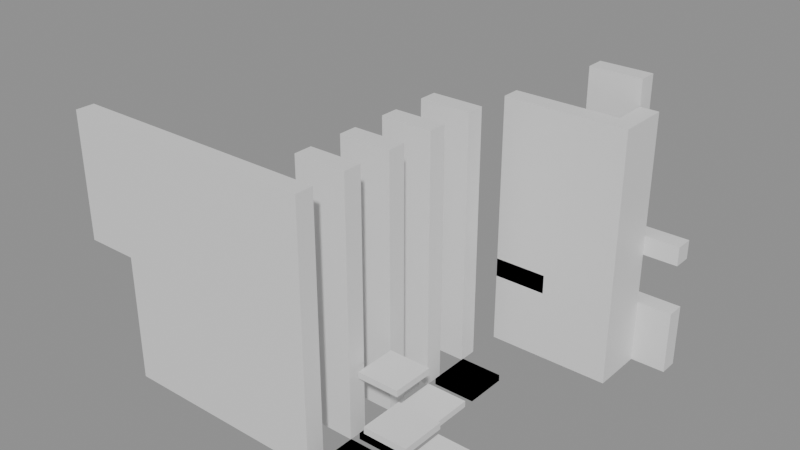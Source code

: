 # Source: building_lego.blend  (saved by Blender 5.0.119; exported with 4.5.12 LTS)
import bpy
from mathutils import Matrix  # noqa: F401  (used for matrix-valued properties, if any)

bpy.ops.wm.read_factory_settings(use_empty=True)
scene = bpy.context.scene
scene.name = 'Scene'

# ---- collections
col_01_paredes_externas = bpy.data.collections.new('01_Paredes_Externas'); scene.collection.children.link(col_01_paredes_externas)
col_02_paredes_internas = bpy.data.collections.new('02_Paredes_Internas'); scene.collection.children.link(col_02_paredes_internas)
col_04_moveis_decoracoes = bpy.data.collections.new('04_Moveis_Decoracoes'); scene.collection.children.link(col_04_moveis_decoracoes)

# ---- materials (node trees are filled in below, after node groups)
mat_mat_parede_externa = bpy.data.materials.new('Mat_Parede_Externa')
mat_mat_parede_interna = bpy.data.materials.new('Mat_Parede_Interna')
mat_mat_moveis = bpy.data.materials.new('Mat_Moveis')

# ---- material node trees
mat_mat_parede_externa.use_nodes = True; mat_mat_parede_externa.node_tree.nodes.clear()
_N = mat_mat_parede_externa.node_tree.nodes; _L = mat_mat_parede_externa.node_tree.links
n0 = _N.new('ShaderNodeBsdfPrincipled'); n0.name = 'BSDF - Pré-fundamentado'; n0.location = (-200, 100)
n1 = _N.new('ShaderNodeOutputMaterial'); n1.name = 'Saída de material'; n1.location = (200, 100)
_L.new(n0.outputs[0], n1.inputs[0])
n1.is_active_output = True
mat_mat_parede_interna.use_nodes = True; mat_mat_parede_interna.node_tree.nodes.clear()
_N = mat_mat_parede_interna.node_tree.nodes; _L = mat_mat_parede_interna.node_tree.links
n0 = _N.new('ShaderNodeBsdfPrincipled'); n0.name = 'BSDF - Pré-fundamentado'; n0.location = (-200, 100)
n1 = _N.new('ShaderNodeOutputMaterial'); n1.name = 'Saída de material'; n1.location = (200, 100)
_L.new(n0.outputs[0], n1.inputs[0])
n1.is_active_output = True
mat_mat_moveis.use_nodes = True; mat_mat_moveis.node_tree.nodes.clear()
_N = mat_mat_moveis.node_tree.nodes; _L = mat_mat_moveis.node_tree.links
n0 = _N.new('ShaderNodeBsdfPrincipled'); n0.name = 'BSDF - Pré-fundamentado'; n0.location = (-200, 100)
n1 = _N.new('ShaderNodeOutputMaterial'); n1.name = 'Saída de material'; n1.location = (200, 100)
_L.new(n0.outputs[0], n1.inputs[0])
n1.is_active_output = True

# ---- meshes
me_bloco_stone_wall_2904_3600_z20 = bpy.data.meshes.new('Bloco_stone_wall_2904_3600_z20')
me_bloco_stone_wall_2904_3600_z20.from_pydata([(-0.5, -0.175, -1.2), (0.5, -0.175, -1.2), (0.5, 0.175, -1.2), (-0.5, 0.175, -1.2), (-0.5, -0.175, 1.2), (0.5, -0.175, 1.2), (0.5, 0.175, 1.2), (-0.5, 0.175, 1.2)], [], [(0, 1, 2, 3), (4, 7, 6, 5), (0, 4, 5, 1), (2, 6, 7, 3), (0, 3, 7, 4), (1, 5, 6, 2)])
me_bloco_stone_wall_2904_3600_z20.materials.append(mat_mat_parede_externa)
me_bloco_stone_wall_2904_3600_z20.update()
me_bloco_stone_wall_2905_3600_z0 = bpy.data.meshes.new('Bloco_stone_wall_2905_3600_z0')
me_bloco_stone_wall_2905_3600_z0.from_pydata([(-0.5, -0.175, -1.2), (0.5, -0.175, -1.2), (0.5, 0.175, -1.2), (-0.5, 0.175, -1.2), (-0.5, -0.175, 1.2), (0.5, -0.175, 1.2), (0.5, 0.175, 1.2), (-0.5, 0.175, 1.2)], [], [(0, 1, 2, 3), (4, 7, 6, 5), (0, 4, 5, 1), (2, 6, 7, 3), (0, 3, 7, 4), (1, 5, 6, 2)])
me_bloco_stone_wall_2905_3600_z0.materials.append(mat_mat_parede_externa)
me_bloco_stone_wall_2905_3600_z0.update()
me_bloco_stone_wall_2905_3600_z20 = bpy.data.meshes.new('Bloco_stone_wall_2905_3600_z20')
me_bloco_stone_wall_2905_3600_z20.from_pydata([(-0.5, -0.175, -1.2), (0.5, -0.175, -1.2), (0.5, 0.175, -1.2), (-0.5, 0.175, -1.2), (-0.5, -0.175, 1.2), (0.5, -0.175, 1.2), (0.5, 0.175, 1.2), (-0.5, 0.175, 1.2)], [], [(0, 1, 2, 3), (4, 7, 6, 5), (0, 4, 5, 1), (2, 6, 7, 3), (0, 3, 7, 4), (1, 5, 6, 2)])
me_bloco_stone_wall_2905_3600_z20.materials.append(mat_mat_parede_externa)
me_bloco_stone_wall_2905_3600_z20.update()
me_bloco_stone_wall_2906_3600_z0 = bpy.data.meshes.new('Bloco_stone_wall_2906_3600_z0')
me_bloco_stone_wall_2906_3600_z0.from_pydata([(-0.5, -0.175, -1.2), (0.5, -0.175, -1.2), (0.5, 0.175, -1.2), (-0.5, 0.175, -1.2), (-0.5, -0.175, 1.2), (0.5, -0.175, 1.2), (0.5, 0.175, 1.2), (-0.5, 0.175, 1.2)], [], [(0, 1, 2, 3), (4, 7, 6, 5), (0, 4, 5, 1), (2, 6, 7, 3), (0, 3, 7, 4), (1, 5, 6, 2)])
me_bloco_stone_wall_2906_3600_z0.materials.append(mat_mat_parede_externa)
me_bloco_stone_wall_2906_3600_z0.update()
me_bloco_stone_wall_2906_3600_z20 = bpy.data.meshes.new('Bloco_stone_wall_2906_3600_z20')
me_bloco_stone_wall_2906_3600_z20.from_pydata([(-0.5, -0.175, -1.2), (0.5, -0.175, -1.2), (0.5, 0.175, -1.2), (-0.5, 0.175, -1.2), (-0.5, -0.175, 1.2), (0.5, -0.175, 1.2), (0.5, 0.175, 1.2), (-0.5, 0.175, 1.2)], [], [(0, 1, 2, 3), (4, 7, 6, 5), (0, 4, 5, 1), (2, 6, 7, 3), (0, 3, 7, 4), (1, 5, 6, 2)])
me_bloco_stone_wall_2906_3600_z20.materials.append(mat_mat_parede_externa)
me_bloco_stone_wall_2906_3600_z20.update()
me_bloco_stone_wall_2907_3600_z0 = bpy.data.meshes.new('Bloco_stone_wall_2907_3600_z0')
me_bloco_stone_wall_2907_3600_z0.from_pydata([(-0.5, -0.175, -1.2), (0.5, -0.175, -1.2), (0.5, 0.175, -1.2), (-0.5, 0.175, -1.2), (-0.5, -0.175, 1.2), (0.5, -0.175, 1.2), (0.5, 0.175, 1.2), (-0.5, 0.175, 1.2)], [], [(0, 1, 2, 3), (4, 7, 6, 5), (0, 4, 5, 1), (2, 6, 7, 3), (0, 3, 7, 4), (1, 5, 6, 2)])
me_bloco_stone_wall_2907_3600_z0.materials.append(mat_mat_parede_externa)
me_bloco_stone_wall_2907_3600_z0.update()
me_bloco_stone_wall_2907_3600_z20 = bpy.data.meshes.new('Bloco_stone_wall_2907_3600_z20')
me_bloco_stone_wall_2907_3600_z20.from_pydata([(-0.5, -0.175, -1.2), (0.5, -0.175, -1.2), (0.5, 0.175, -1.2), (-0.5, 0.175, -1.2), (-0.5, -0.175, 1.2), (0.5, -0.175, 1.2), (0.5, 0.175, 1.2), (-0.5, 0.175, 1.2)], [], [(0, 1, 2, 3), (4, 7, 6, 5), (0, 4, 5, 1), (2, 6, 7, 3), (0, 3, 7, 4), (1, 5, 6, 2)])
me_bloco_stone_wall_2907_3600_z20.materials.append(mat_mat_parede_externa)
me_bloco_stone_wall_2907_3600_z20.update()
me_bloco_jungle_wall_2908_3600_z0 = bpy.data.meshes.new('Bloco_jungle_wall_2908_3600_z0')
me_bloco_jungle_wall_2908_3600_z0.from_pydata([(-0.5, -0.175, -1.2), (0.5, -0.175, -1.2), (0.5, 0.175, -1.2), (-0.5, 0.175, -1.2), (-0.5, -0.175, 1.2), (0.5, -0.175, 1.2), (0.5, 0.175, 1.2), (-0.5, 0.175, 1.2)], [], [(0, 1, 2, 3), (4, 7, 6, 5), (0, 4, 5, 1), (2, 6, 7, 3), (0, 3, 7, 4), (1, 5, 6, 2)])
me_bloco_jungle_wall_2908_3600_z0.materials.append(mat_mat_parede_externa)
me_bloco_jungle_wall_2908_3600_z0.update()
me_bloco_jungle_wall_2908_3600_z20 = bpy.data.meshes.new('Bloco_jungle_wall_2908_3600_z20')
me_bloco_jungle_wall_2908_3600_z20.from_pydata([(-0.5, -0.175, -1.2), (0.5, -0.175, -1.2), (0.5, 0.175, -1.2), (-0.5, 0.175, -1.2), (-0.5, -0.175, 1.2), (0.5, -0.175, 1.2), (0.5, 0.175, 1.2), (-0.5, 0.175, 1.2)], [], [(0, 1, 2, 3), (4, 7, 6, 5), (0, 4, 5, 1), (2, 6, 7, 3), (0, 3, 7, 4), (1, 5, 6, 2)])
me_bloco_jungle_wall_2908_3600_z20.materials.append(mat_mat_parede_externa)
me_bloco_jungle_wall_2908_3600_z20.update()
me_bloco_stone_post_2909_3606_z0 = bpy.data.meshes.new('Bloco_stone_post_2909_3606_z0')
me_bloco_stone_post_2909_3606_z0.from_pydata([(-0.5, -0.175, -1.2), (0.5, -0.175, -1.2), (0.5, 0.175, -1.2), (-0.5, 0.175, -1.2), (-0.5, -0.175, 1.2), (0.5, -0.175, 1.2), (0.5, 0.175, 1.2), (-0.5, 0.175, 1.2)], [], [(0, 1, 2, 3), (4, 7, 6, 5), (0, 4, 5, 1), (2, 6, 7, 3), (0, 3, 7, 4), (1, 5, 6, 2)])
me_bloco_stone_post_2909_3606_z0.materials.append(mat_mat_parede_externa)
me_bloco_stone_post_2909_3606_z0.update()
me_bloco_stone_pillar_2910_3606_z0 = bpy.data.meshes.new('Bloco_stone_pillar_2910_3606_z0')
me_bloco_stone_pillar_2910_3606_z0.from_pydata([(-0.5, -0.175, -0.6), (0.5, -0.175, -0.6), (0.5, 0.175, -0.6), (-0.5, 0.175, -0.6), (-0.5, -0.175, 0.6), (0.5, -0.175, 0.6), (0.5, 0.175, 0.6), (-0.5, 0.175, 0.6)], [], [(0, 1, 2, 3), (4, 7, 6, 5), (0, 4, 5, 1), (2, 6, 7, 3), (0, 3, 7, 4), (1, 5, 6, 2)])
me_bloco_stone_pillar_2910_3606_z0.materials.append(mat_mat_parede_externa)
me_bloco_stone_pillar_2910_3606_z0.update()
me_bloco_stone_arch_2910_3606_z0 = bpy.data.meshes.new('Bloco_stone_arch_2910_3606_z0')
me_bloco_stone_arch_2910_3606_z0.from_pydata([(-0.5, -0.175, -1.2), (0.5, -0.175, -1.2), (0.5, 0.175, -1.2), (-0.5, 0.175, -1.2), (-0.5, -0.175, 1.2), (0.5, -0.175, 1.2), (0.5, 0.175, 1.2), (-0.5, 0.175, 1.2)], [], [(0, 1, 2, 3), (4, 7, 6, 5), (0, 4, 5, 1), (2, 6, 7, 3), (0, 3, 7, 4), (1, 5, 6, 2)])
me_bloco_stone_arch_2910_3606_z0.materials.append(mat_mat_parede_externa)
me_bloco_stone_arch_2910_3606_z0.update()
me_bloco_tent_wall_2910_3606_z24 = bpy.data.meshes.new('Bloco_tent_wall_2910_3606_z24')
me_bloco_tent_wall_2910_3606_z24.from_pydata([(-0.5, -0.175, -1.2), (0.5, -0.175, -1.2), (0.5, 0.175, -1.2), (-0.5, 0.175, -1.2), (-0.5, -0.175, 1.2), (0.5, -0.175, 1.2), (0.5, 0.175, 1.2), (-0.5, 0.175, 1.2)], [], [(0, 1, 2, 3), (4, 7, 6, 5), (0, 4, 5, 1), (2, 6, 7, 3), (0, 3, 7, 4), (1, 5, 6, 2)])
me_bloco_tent_wall_2910_3606_z24.materials.append(mat_mat_parede_externa)
me_bloco_tent_wall_2910_3606_z24.update()
me_bloco_stone_pillar_2911_3606_z0 = bpy.data.meshes.new('Bloco_stone_pillar_2911_3606_z0')
me_bloco_stone_pillar_2911_3606_z0.from_pydata([(-0.5, -0.175, -0.6), (0.5, -0.175, -0.6), (0.5, 0.175, -0.6), (-0.5, 0.175, -0.6), (-0.5, -0.175, 0.6), (0.5, -0.175, 0.6), (0.5, 0.175, 0.6), (-0.5, 0.175, 0.6)], [], [(0, 1, 2, 3), (4, 7, 6, 5), (0, 4, 5, 1), (2, 6, 7, 3), (0, 3, 7, 4), (1, 5, 6, 2)])
me_bloco_stone_pillar_2911_3606_z0.materials.append(mat_mat_parede_externa)
me_bloco_stone_pillar_2911_3606_z0.update()
me_bloco_stone_wall_2911_3606_z18 = bpy.data.meshes.new('Bloco_stone_wall_2911_3606_z18')
me_bloco_stone_wall_2911_3606_z18.from_pydata([(-0.5, -0.175, -0.18), (0.5, -0.175, -0.18), (0.5, 0.175, -0.18), (-0.5, 0.175, -0.18), (-0.5, -0.175, 0.18), (0.5, -0.175, 0.18), (0.5, 0.175, 0.18), (-0.5, 0.175, 0.18)], [], [(0, 1, 2, 3), (4, 7, 6, 5), (0, 4, 5, 1), (2, 6, 7, 3), (0, 3, 7, 4), (1, 5, 6, 2)])
me_bloco_stone_wall_2911_3606_z18.materials.append(mat_mat_parede_externa)
me_bloco_stone_wall_2911_3606_z18.update()
me_bloco_jungle_wall_2911_3605_z0 = bpy.data.meshes.new('Bloco_jungle_wall_2911_3605_z0')
me_bloco_jungle_wall_2911_3605_z0.from_pydata([(-0.175, -0.5, -1.2), (0.175, -0.5, -1.2), (0.175, 0.5, -1.2), (-0.175, 0.5, -1.2), (-0.175, -0.5, 1.2), (0.175, -0.5, 1.2), (0.175, 0.5, 1.2), (-0.175, 0.5, 1.2)], [], [(0, 1, 2, 3), (4, 7, 6, 5), (0, 4, 5, 1), (2, 6, 7, 3), (0, 3, 7, 4), (1, 5, 6, 2)])
me_bloco_jungle_wall_2911_3605_z0.materials.append(mat_mat_parede_externa)
me_bloco_jungle_wall_2911_3605_z0.update()
me_bloco_jungle_wall_2911_3605_z20 = bpy.data.meshes.new('Bloco_jungle_wall_2911_3605_z20')
me_bloco_jungle_wall_2911_3605_z20.from_pydata([(-0.175, -0.5, -1.2), (0.175, -0.5, -1.2), (0.175, 0.5, -1.2), (-0.175, 0.5, -1.2), (-0.175, -0.5, 1.2), (0.175, -0.5, 1.2), (0.175, 0.5, 1.2), (-0.175, 0.5, 1.2)], [], [(0, 1, 2, 3), (4, 7, 6, 5), (0, 4, 5, 1), (2, 6, 7, 3), (0, 3, 7, 4), (1, 5, 6, 2)])
me_bloco_jungle_wall_2911_3605_z20.materials.append(mat_mat_parede_externa)
me_bloco_jungle_wall_2911_3605_z20.update()
me_bloco_jungle_wall_2908_3601_z0 = bpy.data.meshes.new('Bloco_jungle_wall_2908_3601_z0')
me_bloco_jungle_wall_2908_3601_z0.from_pydata([(-0.5, -0.175, -1.2), (0.5, -0.175, -1.2), (0.5, 0.175, -1.2), (-0.5, 0.175, -1.2), (-0.5, -0.175, 1.2), (0.5, -0.175, 1.2), (0.5, 0.175, 1.2), (-0.5, 0.175, 1.2)], [], [(0, 1, 2, 3), (4, 7, 6, 5), (0, 4, 5, 1), (2, 6, 7, 3), (0, 3, 7, 4), (1, 5, 6, 2)])
me_bloco_jungle_wall_2908_3601_z0.materials.append(mat_mat_parede_interna)
me_bloco_jungle_wall_2908_3601_z0.update()
me_bloco_jungle_wall_2908_3601_z20 = bpy.data.meshes.new('Bloco_jungle_wall_2908_3601_z20')
me_bloco_jungle_wall_2908_3601_z20.from_pydata([(-0.5, -0.175, -1.2), (0.5, -0.175, -1.2), (0.5, 0.175, -1.2), (-0.5, 0.175, -1.2), (-0.5, -0.175, 1.2), (0.5, -0.175, 1.2), (0.5, 0.175, 1.2), (-0.5, 0.175, 1.2)], [], [(0, 1, 2, 3), (4, 7, 6, 5), (0, 4, 5, 1), (2, 6, 7, 3), (0, 3, 7, 4), (1, 5, 6, 2)])
me_bloco_jungle_wall_2908_3601_z20.materials.append(mat_mat_parede_interna)
me_bloco_jungle_wall_2908_3601_z20.update()
me_bloco_jungle_wall_2908_3602_z0 = bpy.data.meshes.new('Bloco_jungle_wall_2908_3602_z0')
me_bloco_jungle_wall_2908_3602_z0.from_pydata([(-0.5, -0.175, -1.2), (0.5, -0.175, -1.2), (0.5, 0.175, -1.2), (-0.5, 0.175, -1.2), (-0.5, -0.175, 1.2), (0.5, -0.175, 1.2), (0.5, 0.175, 1.2), (-0.5, 0.175, 1.2)], [], [(0, 1, 2, 3), (4, 7, 6, 5), (0, 4, 5, 1), (2, 6, 7, 3), (0, 3, 7, 4), (1, 5, 6, 2)])
me_bloco_jungle_wall_2908_3602_z0.materials.append(mat_mat_parede_interna)
me_bloco_jungle_wall_2908_3602_z0.update()
me_bloco_jungle_wall_2908_3602_z20 = bpy.data.meshes.new('Bloco_jungle_wall_2908_3602_z20')
me_bloco_jungle_wall_2908_3602_z20.from_pydata([(-0.5, -0.175, -1.2), (0.5, -0.175, -1.2), (0.5, 0.175, -1.2), (-0.5, 0.175, -1.2), (-0.5, -0.175, 1.2), (0.5, -0.175, 1.2), (0.5, 0.175, 1.2), (-0.5, 0.175, 1.2)], [], [(0, 1, 2, 3), (4, 7, 6, 5), (0, 4, 5, 1), (2, 6, 7, 3), (0, 3, 7, 4), (1, 5, 6, 2)])
me_bloco_jungle_wall_2908_3602_z20.materials.append(mat_mat_parede_interna)
me_bloco_jungle_wall_2908_3602_z20.update()
me_bloco_jungle_wall_2908_3603_z0 = bpy.data.meshes.new('Bloco_jungle_wall_2908_3603_z0')
me_bloco_jungle_wall_2908_3603_z0.from_pydata([(-0.5, -0.175, -1.2), (0.5, -0.175, -1.2), (0.5, 0.175, -1.2), (-0.5, 0.175, -1.2), (-0.5, -0.175, 1.2), (0.5, -0.175, 1.2), (0.5, 0.175, 1.2), (-0.5, 0.175, 1.2)], [], [(0, 1, 2, 3), (4, 7, 6, 5), (0, 4, 5, 1), (2, 6, 7, 3), (0, 3, 7, 4), (1, 5, 6, 2)])
me_bloco_jungle_wall_2908_3603_z0.materials.append(mat_mat_parede_interna)
me_bloco_jungle_wall_2908_3603_z0.update()
me_bloco_jungle_wall_2908_3603_z20 = bpy.data.meshes.new('Bloco_jungle_wall_2908_3603_z20')
me_bloco_jungle_wall_2908_3603_z20.from_pydata([(-0.5, -0.175, -1.2), (0.5, -0.175, -1.2), (0.5, 0.175, -1.2), (-0.5, 0.175, -1.2), (-0.5, -0.175, 1.2), (0.5, -0.175, 1.2), (0.5, 0.175, 1.2), (-0.5, 0.175, 1.2)], [], [(0, 1, 2, 3), (4, 7, 6, 5), (0, 4, 5, 1), (2, 6, 7, 3), (0, 3, 7, 4), (1, 5, 6, 2)])
me_bloco_jungle_wall_2908_3603_z20.materials.append(mat_mat_parede_interna)
me_bloco_jungle_wall_2908_3603_z20.update()
me_bloco_jungle_wall_2908_3604_z0 = bpy.data.meshes.new('Bloco_jungle_wall_2908_3604_z0')
me_bloco_jungle_wall_2908_3604_z0.from_pydata([(-0.5, -0.175, -1.2), (0.5, -0.175, -1.2), (0.5, 0.175, -1.2), (-0.5, 0.175, -1.2), (-0.5, -0.175, 1.2), (0.5, -0.175, 1.2), (0.5, 0.175, 1.2), (-0.5, 0.175, 1.2)], [], [(0, 1, 2, 3), (4, 7, 6, 5), (0, 4, 5, 1), (2, 6, 7, 3), (0, 3, 7, 4), (1, 5, 6, 2)])
me_bloco_jungle_wall_2908_3604_z0.materials.append(mat_mat_parede_interna)
me_bloco_jungle_wall_2908_3604_z0.update()
me_bloco_jungle_wall_2908_3604_z20 = bpy.data.meshes.new('Bloco_jungle_wall_2908_3604_z20')
me_bloco_jungle_wall_2908_3604_z20.from_pydata([(-0.5, -0.175, -1.2), (0.5, -0.175, -1.2), (0.5, 0.175, -1.2), (-0.5, 0.175, -1.2), (-0.5, -0.175, 1.2), (0.5, -0.175, 1.2), (0.5, 0.175, 1.2), (-0.5, 0.175, 1.2)], [], [(0, 1, 2, 3), (4, 7, 6, 5), (0, 4, 5, 1), (2, 6, 7, 3), (0, 3, 7, 4), (1, 5, 6, 2)])
me_bloco_jungle_wall_2908_3604_z20.materials.append(mat_mat_parede_interna)
me_bloco_jungle_wall_2908_3604_z20.update()
me_bloco_lamp_post_2907_3605_z0 = bpy.data.meshes.new('Bloco_lamp_post_2907_3605_z0')
me_bloco_lamp_post_2907_3605_z0.from_pydata([(-0.5, -0.175, -0.9), (0.5, -0.175, -0.9), (0.5, 0.175, -0.9), (-0.5, 0.175, -0.9), (-0.5, -0.175, 0.9), (0.5, -0.175, 0.9), (0.5, 0.175, 0.9), (-0.5, 0.175, 0.9)], [], [(0, 1, 2, 3), (4, 7, 6, 5), (0, 4, 5, 1), (2, 6, 7, 3), (0, 3, 7, 4), (1, 5, 6, 2)])
me_bloco_lamp_post_2907_3605_z0.materials.append(mat_mat_parede_interna)
me_bloco_lamp_post_2907_3605_z0.update()
me_bloco_jungle_wall_2909_3605_z0 = bpy.data.meshes.new('Bloco_jungle_wall_2909_3605_z0')
me_bloco_jungle_wall_2909_3605_z0.from_pydata([(-0.5, -0.175, -1.2), (0.5, -0.175, -1.2), (0.5, 0.175, -1.2), (-0.5, 0.175, -1.2), (-0.5, -0.175, 1.2), (0.5, -0.175, 1.2), (0.5, 0.175, 1.2), (-0.5, 0.175, 1.2)], [], [(0, 1, 2, 3), (4, 7, 6, 5), (0, 4, 5, 1), (2, 6, 7, 3), (0, 3, 7, 4), (1, 5, 6, 2)])
me_bloco_jungle_wall_2909_3605_z0.materials.append(mat_mat_parede_interna)
me_bloco_jungle_wall_2909_3605_z0.update()
me_bloco_stone_wall_2909_3605_z11 = bpy.data.meshes.new('Bloco_stone_wall_2909_3605_z11')
me_bloco_stone_wall_2909_3605_z11.from_pydata([(-0.5, -0.175, -0.18), (0.5, -0.175, -0.18), (0.5, 0.175, -0.18), (-0.5, 0.175, -0.18), (-0.5, -0.175, 0.18), (0.5, -0.175, 0.18), (0.5, 0.175, 0.18), (-0.5, 0.175, 0.18)], [], [(0, 1, 2, 3), (4, 7, 6, 5), (0, 4, 5, 1), (2, 6, 7, 3), (0, 3, 7, 4), (1, 5, 6, 2)])
me_bloco_stone_wall_2909_3605_z11.materials.append(mat_mat_parede_interna)
me_bloco_stone_wall_2909_3605_z11.update()
me_bloco_jungle_wall_2909_3605_z20 = bpy.data.meshes.new('Bloco_jungle_wall_2909_3605_z20')
me_bloco_jungle_wall_2909_3605_z20.from_pydata([(-0.5, -0.175, -1.2), (0.5, -0.175, -1.2), (0.5, 0.175, -1.2), (-0.5, 0.175, -1.2), (-0.5, -0.175, 1.2), (0.5, -0.175, 1.2), (0.5, 0.175, 1.2), (-0.5, 0.175, 1.2)], [], [(0, 1, 2, 3), (4, 7, 6, 5), (0, 4, 5, 1), (2, 6, 7, 3), (0, 3, 7, 4), (1, 5, 6, 2)])
me_bloco_jungle_wall_2909_3605_z20.materials.append(mat_mat_parede_interna)
me_bloco_jungle_wall_2909_3605_z20.update()
me_bloco_jungle_wall_2910_3605_z0 = bpy.data.meshes.new('Bloco_jungle_wall_2910_3605_z0')
me_bloco_jungle_wall_2910_3605_z0.from_pydata([(-0.5, -0.175, -1.2), (0.5, -0.175, -1.2), (0.5, 0.175, -1.2), (-0.5, 0.175, -1.2), (-0.5, -0.175, 1.2), (0.5, -0.175, 1.2), (0.5, 0.175, 1.2), (-0.5, 0.175, 1.2)], [], [(0, 1, 2, 3), (4, 7, 6, 5), (0, 4, 5, 1), (2, 6, 7, 3), (0, 3, 7, 4), (1, 5, 6, 2)])
me_bloco_jungle_wall_2910_3605_z0.materials.append(mat_mat_parede_interna)
me_bloco_jungle_wall_2910_3605_z0.update()
me_bloco_jungle_wall_2910_3605_z20 = bpy.data.meshes.new('Bloco_jungle_wall_2910_3605_z20')
me_bloco_jungle_wall_2910_3605_z20.from_pydata([(-0.5, -0.175, -1.2), (0.5, -0.175, -1.2), (0.5, 0.175, -1.2), (-0.5, 0.175, -1.2), (-0.5, -0.175, 1.2), (0.5, -0.175, 1.2), (0.5, 0.175, 1.2), (-0.5, 0.175, 1.2)], [], [(0, 1, 2, 3), (4, 7, 6, 5), (0, 4, 5, 1), (2, 6, 7, 3), (0, 3, 7, 4), (1, 5, 6, 2)])
me_bloco_jungle_wall_2910_3605_z20.materials.append(mat_mat_parede_interna)
me_bloco_jungle_wall_2910_3605_z20.update()
me_movel_bone_pile_2909_3600_z0 = bpy.data.meshes.new('Movel_bone_pile_2909_3600_z0')
me_movel_bone_pile_2909_3600_z0.from_pydata([(-0.4, -0.4, -0.06), (0.4, -0.4, -0.06), (0.4, 0.4, -0.06), (-0.4, 0.4, -0.06), (-0.4, -0.4, 0.06), (0.4, -0.4, 0.06), (0.4, 0.4, 0.06), (-0.4, 0.4, 0.06)], [], [(0, 1, 2, 3), (4, 7, 6, 5), (0, 4, 5, 1), (2, 6, 7, 3), (0, 3, 7, 4), (1, 5, 6, 2)])
me_movel_bone_pile_2909_3600_z0.materials.append(mat_mat_moveis)
me_movel_bone_pile_2909_3600_z0.update()
me_movel_arrow_shafts_2909_3600_z0 = bpy.data.meshes.new('Movel_arrow_shafts_2909_3600_z0')
me_movel_arrow_shafts_2909_3600_z0.from_pydata([(-0.4, -0.4, -0.06), (0.4, -0.4, -0.06), (0.4, 0.4, -0.06), (-0.4, 0.4, -0.06), (-0.4, -0.4, 0.06), (0.4, -0.4, 0.06), (0.4, 0.4, 0.06), (-0.4, 0.4, 0.06)], [], [(0, 1, 2, 3), (4, 7, 6, 5), (0, 4, 5, 1), (2, 6, 7, 3), (0, 3, 7, 4), (1, 5, 6, 2)])
me_movel_arrow_shafts_2909_3600_z0.materials.append(mat_mat_moveis)
me_movel_arrow_shafts_2909_3600_z0.update()
me_movel_arrow_2910_3600_z10 = bpy.data.meshes.new('Movel_arrow_2910_3600_z10')
me_movel_arrow_2910_3600_z10.from_pydata([(-0.4, -0.4, -0.06), (0.4, -0.4, -0.06), (0.4, 0.4, -0.06), (-0.4, 0.4, -0.06), (-0.4, -0.4, 0.06), (0.4, -0.4, 0.06), (0.4, 0.4, 0.06), (-0.4, 0.4, 0.06)], [], [(0, 1, 2, 3), (4, 7, 6, 5), (0, 4, 5, 1), (2, 6, 7, 3), (0, 3, 7, 4), (1, 5, 6, 2)])
me_movel_arrow_2910_3600_z10.materials.append(mat_mat_moveis)
me_movel_arrow_2910_3600_z10.update()
me_movel_hay_2910_3600_z0 = bpy.data.meshes.new('Movel_hay_2910_3600_z0')
me_movel_hay_2910_3600_z0.from_pydata([(-0.4, -0.4, -0.06), (0.4, -0.4, -0.06), (0.4, 0.4, -0.06), (-0.4, 0.4, -0.06), (-0.4, -0.4, 0.06), (0.4, -0.4, 0.06), (0.4, 0.4, 0.06), (-0.4, 0.4, 0.06)], [], [(0, 1, 2, 3), (4, 7, 6, 5), (0, 4, 5, 1), (2, 6, 7, 3), (0, 3, 7, 4), (1, 5, 6, 2)])
me_movel_hay_2910_3600_z0.materials.append(mat_mat_moveis)
me_movel_hay_2910_3600_z0.update()
me_movel_debris_2905_3601_z0 = bpy.data.meshes.new('Movel_debris_2905_3601_z0')
me_movel_debris_2905_3601_z0.from_pydata([(-0.4, -0.4, -0.06), (0.4, -0.4, -0.06), (0.4, 0.4, -0.06), (-0.4, 0.4, -0.06), (-0.4, -0.4, 0.06), (0.4, -0.4, 0.06), (0.4, 0.4, 0.06), (-0.4, 0.4, 0.06)], [], [(0, 1, 2, 3), (4, 7, 6, 5), (0, 4, 5, 1), (2, 6, 7, 3), (0, 3, 7, 4), (1, 5, 6, 2)])
me_movel_debris_2905_3601_z0.materials.append(mat_mat_moveis)
me_movel_debris_2905_3601_z0.update()
me_movel_spiderweb_2909_3601_z10 = bpy.data.meshes.new('Movel_spiderweb_2909_3601_z10')
me_movel_spiderweb_2909_3601_z10.from_pydata([(-0.4, -0.4, -0.06), (0.4, -0.4, -0.06), (0.4, 0.4, -0.06), (-0.4, 0.4, -0.06), (-0.4, -0.4, 0.06), (0.4, -0.4, 0.06), (0.4, 0.4, 0.06), (-0.4, 0.4, 0.06)], [], [(0, 1, 2, 3), (4, 7, 6, 5), (0, 4, 5, 1), (2, 6, 7, 3), (0, 3, 7, 4), (1, 5, 6, 2)])
me_movel_spiderweb_2909_3601_z10.materials.append(mat_mat_moveis)
me_movel_spiderweb_2909_3601_z10.update()
me_movel_garbage_2909_3601_z0 = bpy.data.meshes.new('Movel_garbage_2909_3601_z0')
me_movel_garbage_2909_3601_z0.from_pydata([(-0.4, -0.4, -0.06), (0.4, -0.4, -0.06), (0.4, 0.4, -0.06), (-0.4, 0.4, -0.06), (-0.4, -0.4, 0.06), (0.4, -0.4, 0.06), (0.4, 0.4, 0.06), (-0.4, 0.4, 0.06)], [], [(0, 1, 2, 3), (4, 7, 6, 5), (0, 4, 5, 1), (2, 6, 7, 3), (0, 3, 7, 4), (1, 5, 6, 2)])
me_movel_garbage_2909_3601_z0.materials.append(mat_mat_moveis)
me_movel_garbage_2909_3601_z0.update()
me_movel_hay_2909_3601_z0 = bpy.data.meshes.new('Movel_hay_2909_3601_z0')
me_movel_hay_2909_3601_z0.from_pydata([(-0.4, -0.4, -0.06), (0.4, -0.4, -0.06), (0.4, 0.4, -0.06), (-0.4, 0.4, -0.06), (-0.4, -0.4, 0.06), (0.4, -0.4, 0.06), (0.4, 0.4, 0.06), (-0.4, 0.4, 0.06)], [], [(0, 1, 2, 3), (4, 7, 6, 5), (0, 4, 5, 1), (2, 6, 7, 3), (0, 3, 7, 4), (1, 5, 6, 2)])
me_movel_hay_2909_3601_z0.materials.append(mat_mat_moveis)
me_movel_hay_2909_3601_z0.update()
me_movel_garbage_2910_3601_z0 = bpy.data.meshes.new('Movel_garbage_2910_3601_z0')
me_movel_garbage_2910_3601_z0.from_pydata([(-0.4, -0.4, -0.06), (0.4, -0.4, -0.06), (0.4, 0.4, -0.06), (-0.4, 0.4, -0.06), (-0.4, -0.4, 0.06), (0.4, -0.4, 0.06), (0.4, 0.4, 0.06), (-0.4, 0.4, 0.06)], [], [(0, 1, 2, 3), (4, 7, 6, 5), (0, 4, 5, 1), (2, 6, 7, 3), (0, 3, 7, 4), (1, 5, 6, 2)])
me_movel_garbage_2910_3601_z0.materials.append(mat_mat_moveis)
me_movel_garbage_2910_3601_z0.update()
me_movel_debris_2905_3602_z0 = bpy.data.meshes.new('Movel_debris_2905_3602_z0')
me_movel_debris_2905_3602_z0.from_pydata([(-0.4, -0.4, -0.06), (0.4, -0.4, -0.06), (0.4, 0.4, -0.06), (-0.4, 0.4, -0.06), (-0.4, -0.4, 0.06), (0.4, -0.4, 0.06), (0.4, 0.4, 0.06), (-0.4, 0.4, 0.06)], [], [(0, 1, 2, 3), (4, 7, 6, 5), (0, 4, 5, 1), (2, 6, 7, 3), (0, 3, 7, 4), (1, 5, 6, 2)])
me_movel_debris_2905_3602_z0.materials.append(mat_mat_moveis)
me_movel_debris_2905_3602_z0.update()
me_movel_debris_2908_3602_z0 = bpy.data.meshes.new('Movel_debris_2908_3602_z0')
me_movel_debris_2908_3602_z0.from_pydata([(-0.4, -0.4, -0.06), (0.4, -0.4, -0.06), (0.4, 0.4, -0.06), (-0.4, 0.4, -0.06), (-0.4, -0.4, 0.06), (0.4, -0.4, 0.06), (0.4, 0.4, 0.06), (-0.4, 0.4, 0.06)], [], [(0, 1, 2, 3), (4, 7, 6, 5), (0, 4, 5, 1), (2, 6, 7, 3), (0, 3, 7, 4), (1, 5, 6, 2)])
me_movel_debris_2908_3602_z0.materials.append(mat_mat_moveis)
me_movel_debris_2908_3602_z0.update()
me_movel_debris_2909_3602_z0 = bpy.data.meshes.new('Movel_debris_2909_3602_z0')
me_movel_debris_2909_3602_z0.from_pydata([(-0.4, -0.4, -0.06), (0.4, -0.4, -0.06), (0.4, 0.4, -0.06), (-0.4, 0.4, -0.06), (-0.4, -0.4, 0.06), (0.4, -0.4, 0.06), (0.4, 0.4, 0.06), (-0.4, 0.4, 0.06)], [], [(0, 1, 2, 3), (4, 7, 6, 5), (0, 4, 5, 1), (2, 6, 7, 3), (0, 3, 7, 4), (1, 5, 6, 2)])
me_movel_debris_2909_3602_z0.materials.append(mat_mat_moveis)
me_movel_debris_2909_3602_z0.update()
me_movel_cleaver_2905_3603_z0 = bpy.data.meshes.new('Movel_cleaver_2905_3603_z0')
me_movel_cleaver_2905_3603_z0.from_pydata([(-0.4, -0.4, -0.06), (0.4, -0.4, -0.06), (0.4, 0.4, -0.06), (-0.4, 0.4, -0.06), (-0.4, -0.4, 0.06), (0.4, -0.4, 0.06), (0.4, 0.4, 0.06), (-0.4, 0.4, 0.06)], [], [(0, 1, 2, 3), (4, 7, 6, 5), (0, 4, 5, 1), (2, 6, 7, 3), (0, 3, 7, 4), (1, 5, 6, 2)])
me_movel_cleaver_2905_3603_z0.materials.append(mat_mat_moveis)
me_movel_cleaver_2905_3603_z0.update()
me_movel_froe_2906_3603_z0 = bpy.data.meshes.new('Movel_froe_2906_3603_z0')
me_movel_froe_2906_3603_z0.from_pydata([(-0.4, -0.4, -0.06), (0.4, -0.4, -0.06), (0.4, 0.4, -0.06), (-0.4, 0.4, -0.06), (-0.4, -0.4, 0.06), (0.4, -0.4, 0.06), (0.4, 0.4, 0.06), (-0.4, 0.4, 0.06)], [], [(0, 1, 2, 3), (4, 7, 6, 5), (0, 4, 5, 1), (2, 6, 7, 3), (0, 3, 7, 4), (1, 5, 6, 2)])
me_movel_froe_2906_3603_z0.materials.append(mat_mat_moveis)
me_movel_froe_2906_3603_z0.update()
me_movel_hay_2906_3603_z0 = bpy.data.meshes.new('Movel_hay_2906_3603_z0')
me_movel_hay_2906_3603_z0.from_pydata([(-0.4, -0.4, -0.06), (0.4, -0.4, -0.06), (0.4, 0.4, -0.06), (-0.4, 0.4, -0.06), (-0.4, -0.4, 0.06), (0.4, -0.4, 0.06), (0.4, 0.4, 0.06), (-0.4, 0.4, 0.06)], [], [(0, 1, 2, 3), (4, 7, 6, 5), (0, 4, 5, 1), (2, 6, 7, 3), (0, 3, 7, 4), (1, 5, 6, 2)])
me_movel_hay_2906_3603_z0.materials.append(mat_mat_moveis)
me_movel_hay_2906_3603_z0.update()
me_movel_debris_2909_3603_z0 = bpy.data.meshes.new('Movel_debris_2909_3603_z0')
me_movel_debris_2909_3603_z0.from_pydata([(-0.4, -0.4, -0.06), (0.4, -0.4, -0.06), (0.4, 0.4, -0.06), (-0.4, 0.4, -0.06), (-0.4, -0.4, 0.06), (0.4, -0.4, 0.06), (0.4, 0.4, 0.06), (-0.4, 0.4, 0.06)], [], [(0, 1, 2, 3), (4, 7, 6, 5), (0, 4, 5, 1), (2, 6, 7, 3), (0, 3, 7, 4), (1, 5, 6, 2)])
me_movel_debris_2909_3603_z0.materials.append(mat_mat_moveis)
me_movel_debris_2909_3603_z0.update()
me_movel_debris_2909_3603_z0_001 = bpy.data.meshes.new('Movel_debris_2909_3603_z0.001')
me_movel_debris_2909_3603_z0_001.from_pydata([(-0.4, -0.4, -0.06), (0.4, -0.4, -0.06), (0.4, 0.4, -0.06), (-0.4, 0.4, -0.06), (-0.4, -0.4, 0.06), (0.4, -0.4, 0.06), (0.4, 0.4, 0.06), (-0.4, 0.4, 0.06)], [], [(0, 1, 2, 3), (4, 7, 6, 5), (0, 4, 5, 1), (2, 6, 7, 3), (0, 3, 7, 4), (1, 5, 6, 2)])
me_movel_debris_2909_3603_z0_001.materials.append(mat_mat_moveis)
me_movel_debris_2909_3603_z0_001.update()
me_movel_refuse_2907_3604_z0 = bpy.data.meshes.new('Movel_refuse_2907_3604_z0')
me_movel_refuse_2907_3604_z0.from_pydata([(-0.4, -0.4, -0.12), (0.4, -0.4, -0.12), (0.4, 0.4, -0.12), (-0.4, 0.4, -0.12), (-0.4, -0.4, 0.12), (0.4, -0.4, 0.12), (0.4, 0.4, 0.12), (-0.4, 0.4, 0.12)], [], [(0, 1, 2, 3), (4, 7, 6, 5), (0, 4, 5, 1), (2, 6, 7, 3), (0, 3, 7, 4), (1, 5, 6, 2)])
me_movel_refuse_2907_3604_z0.materials.append(mat_mat_moveis)
me_movel_refuse_2907_3604_z0.update()
me_movel_small_web_2910_3605_z8 = bpy.data.meshes.new('Movel_small_web_2910_3605_z8')
me_movel_small_web_2910_3605_z8.from_pydata([(-0.4, -0.4, -0.06), (0.4, -0.4, -0.06), (0.4, 0.4, -0.06), (-0.4, 0.4, -0.06), (-0.4, -0.4, 0.06), (0.4, -0.4, 0.06), (0.4, 0.4, 0.06), (-0.4, 0.4, 0.06)], [], [(0, 1, 2, 3), (4, 7, 6, 5), (0, 4, 5, 1), (2, 6, 7, 3), (0, 3, 7, 4), (1, 5, 6, 2)])
me_movel_small_web_2910_3605_z8.materials.append(mat_mat_moveis)
me_movel_small_web_2910_3605_z8.update()
me_movel_spilled_flour_2909_3606_z0 = bpy.data.meshes.new('Movel_spilled_flour_2909_3606_z0')
me_movel_spilled_flour_2909_3606_z0.from_pydata([(-0.4, -0.4, -0.06), (0.4, -0.4, -0.06), (0.4, 0.4, -0.06), (-0.4, 0.4, -0.06), (-0.4, -0.4, 0.06), (0.4, -0.4, 0.06), (0.4, 0.4, 0.06), (-0.4, 0.4, 0.06)], [], [(0, 1, 2, 3), (4, 7, 6, 5), (0, 4, 5, 1), (2, 6, 7, 3), (0, 3, 7, 4), (1, 5, 6, 2)])
me_movel_spilled_flour_2909_3606_z0.materials.append(mat_mat_moveis)
me_movel_spilled_flour_2909_3606_z0.update()

# ---- objects
ob_parede_externa_norte_y3600_x2904_2908 = bpy.data.objects.new('Parede_Externa_Norte_Y3600_X2904_2908', None)
ob_bloco_stone_wall_2904_3600_z20 = bpy.data.objects.new('Bloco_stone_wall_2904_3600_z20', me_bloco_stone_wall_2904_3600_z20)
ob_bloco_stone_wall_2905_3600_z0 = bpy.data.objects.new('Bloco_stone_wall_2905_3600_z0', me_bloco_stone_wall_2905_3600_z0)
ob_bloco_stone_wall_2905_3600_z20 = bpy.data.objects.new('Bloco_stone_wall_2905_3600_z20', me_bloco_stone_wall_2905_3600_z20)
ob_bloco_stone_wall_2906_3600_z0 = bpy.data.objects.new('Bloco_stone_wall_2906_3600_z0', me_bloco_stone_wall_2906_3600_z0)
ob_bloco_stone_wall_2906_3600_z20 = bpy.data.objects.new('Bloco_stone_wall_2906_3600_z20', me_bloco_stone_wall_2906_3600_z20)
ob_bloco_stone_wall_2907_3600_z0 = bpy.data.objects.new('Bloco_stone_wall_2907_3600_z0', me_bloco_stone_wall_2907_3600_z0)
ob_bloco_stone_wall_2907_3600_z20 = bpy.data.objects.new('Bloco_stone_wall_2907_3600_z20', me_bloco_stone_wall_2907_3600_z20)
ob_bloco_jungle_wall_2908_3600_z0 = bpy.data.objects.new('Bloco_jungle_wall_2908_3600_z0', me_bloco_jungle_wall_2908_3600_z0)
ob_bloco_jungle_wall_2908_3600_z20 = bpy.data.objects.new('Bloco_jungle_wall_2908_3600_z20', me_bloco_jungle_wall_2908_3600_z20)
ob_parede_externa_sul_y3606_x2909_2911 = bpy.data.objects.new('Parede_Externa_Sul_Y3606_X2909_2911', None)
ob_bloco_stone_post_2909_3606_z0 = bpy.data.objects.new('Bloco_stone_post_2909_3606_z0', me_bloco_stone_post_2909_3606_z0)
ob_bloco_stone_pillar_2910_3606_z0 = bpy.data.objects.new('Bloco_stone_pillar_2910_3606_z0', me_bloco_stone_pillar_2910_3606_z0)
ob_bloco_stone_arch_2910_3606_z0 = bpy.data.objects.new('Bloco_stone_arch_2910_3606_z0', me_bloco_stone_arch_2910_3606_z0)
ob_bloco_tent_wall_2910_3606_z24 = bpy.data.objects.new('Bloco_tent_wall_2910_3606_z24', me_bloco_tent_wall_2910_3606_z24)
ob_bloco_stone_pillar_2911_3606_z0 = bpy.data.objects.new('Bloco_stone_pillar_2911_3606_z0', me_bloco_stone_pillar_2911_3606_z0)
ob_bloco_stone_wall_2911_3606_z18 = bpy.data.objects.new('Bloco_stone_wall_2911_3606_z18', me_bloco_stone_wall_2911_3606_z18)
ob_parede_externa_leste_x2911_y3605_3605 = bpy.data.objects.new('Parede_Externa_Leste_X2911_Y3605_3605', None)
ob_bloco_jungle_wall_2911_3605_z0 = bpy.data.objects.new('Bloco_jungle_wall_2911_3605_z0', me_bloco_jungle_wall_2911_3605_z0)
ob_bloco_jungle_wall_2911_3605_z20 = bpy.data.objects.new('Bloco_jungle_wall_2911_3605_z20', me_bloco_jungle_wall_2911_3605_z20)
ob_parede_interna_ew_02_y3601_x2908_2908 = bpy.data.objects.new('Parede_Interna_EW_02_Y3601_X2908_2908', None)
ob_bloco_jungle_wall_2908_3601_z0 = bpy.data.objects.new('Bloco_jungle_wall_2908_3601_z0', me_bloco_jungle_wall_2908_3601_z0)
ob_bloco_jungle_wall_2908_3601_z20 = bpy.data.objects.new('Bloco_jungle_wall_2908_3601_z20', me_bloco_jungle_wall_2908_3601_z20)
ob_parede_interna_ew_03_y3602_x2908_2908 = bpy.data.objects.new('Parede_Interna_EW_03_Y3602_X2908_2908', None)
ob_bloco_jungle_wall_2908_3602_z0 = bpy.data.objects.new('Bloco_jungle_wall_2908_3602_z0', me_bloco_jungle_wall_2908_3602_z0)
ob_bloco_jungle_wall_2908_3602_z20 = bpy.data.objects.new('Bloco_jungle_wall_2908_3602_z20', me_bloco_jungle_wall_2908_3602_z20)
ob_parede_interna_ew_04_y3603_x2908_2908 = bpy.data.objects.new('Parede_Interna_EW_04_Y3603_X2908_2908', None)
ob_bloco_jungle_wall_2908_3603_z0 = bpy.data.objects.new('Bloco_jungle_wall_2908_3603_z0', me_bloco_jungle_wall_2908_3603_z0)
ob_bloco_jungle_wall_2908_3603_z20 = bpy.data.objects.new('Bloco_jungle_wall_2908_3603_z20', me_bloco_jungle_wall_2908_3603_z20)
ob_parede_interna_ew_05_y3604_x2908_2908 = bpy.data.objects.new('Parede_Interna_EW_05_Y3604_X2908_2908', None)
ob_bloco_jungle_wall_2908_3604_z0 = bpy.data.objects.new('Bloco_jungle_wall_2908_3604_z0', me_bloco_jungle_wall_2908_3604_z0)
ob_bloco_jungle_wall_2908_3604_z20 = bpy.data.objects.new('Bloco_jungle_wall_2908_3604_z20', me_bloco_jungle_wall_2908_3604_z20)
ob_parede_interna_ew_06_y3605_x2907_2910 = bpy.data.objects.new('Parede_Interna_EW_06_Y3605_X2907_2910', None)
ob_bloco_lamp_post_2907_3605_z0 = bpy.data.objects.new('Bloco_lamp_post_2907_3605_z0', me_bloco_lamp_post_2907_3605_z0)
ob_bloco_jungle_wall_2909_3605_z0 = bpy.data.objects.new('Bloco_jungle_wall_2909_3605_z0', me_bloco_jungle_wall_2909_3605_z0)
ob_bloco_stone_wall_2909_3605_z11 = bpy.data.objects.new('Bloco_stone_wall_2909_3605_z11', me_bloco_stone_wall_2909_3605_z11)
ob_bloco_jungle_wall_2909_3605_z20 = bpy.data.objects.new('Bloco_jungle_wall_2909_3605_z20', me_bloco_jungle_wall_2909_3605_z20)
ob_bloco_jungle_wall_2910_3605_z0 = bpy.data.objects.new('Bloco_jungle_wall_2910_3605_z0', me_bloco_jungle_wall_2910_3605_z0)
ob_bloco_jungle_wall_2910_3605_z20 = bpy.data.objects.new('Bloco_jungle_wall_2910_3605_z20', me_bloco_jungle_wall_2910_3605_z20)
ob_moveis_decoracoes = bpy.data.objects.new('Moveis_Decoracoes', None)
ob_movel_bone_pile_2909_3600_z0 = bpy.data.objects.new('Movel_bone_pile_2909_3600_z0', me_movel_bone_pile_2909_3600_z0)
ob_movel_arrow_shafts_2909_3600_z0 = bpy.data.objects.new('Movel_arrow_shafts_2909_3600_z0', me_movel_arrow_shafts_2909_3600_z0)
ob_movel_arrow_2910_3600_z10 = bpy.data.objects.new('Movel_arrow_2910_3600_z10', me_movel_arrow_2910_3600_z10)
ob_movel_hay_2910_3600_z0 = bpy.data.objects.new('Movel_hay_2910_3600_z0', me_movel_hay_2910_3600_z0)
ob_movel_debris_2905_3601_z0 = bpy.data.objects.new('Movel_debris_2905_3601_z0', me_movel_debris_2905_3601_z0)
ob_movel_spiderweb_2909_3601_z10 = bpy.data.objects.new('Movel_spiderweb_2909_3601_z10', me_movel_spiderweb_2909_3601_z10)
ob_movel_garbage_2909_3601_z0 = bpy.data.objects.new('Movel_garbage_2909_3601_z0', me_movel_garbage_2909_3601_z0)
ob_movel_hay_2909_3601_z0 = bpy.data.objects.new('Movel_hay_2909_3601_z0', me_movel_hay_2909_3601_z0)
ob_movel_garbage_2910_3601_z0 = bpy.data.objects.new('Movel_garbage_2910_3601_z0', me_movel_garbage_2910_3601_z0)
ob_movel_debris_2905_3602_z0 = bpy.data.objects.new('Movel_debris_2905_3602_z0', me_movel_debris_2905_3602_z0)
ob_movel_debris_2908_3602_z0 = bpy.data.objects.new('Movel_debris_2908_3602_z0', me_movel_debris_2908_3602_z0)
ob_movel_debris_2909_3602_z0 = bpy.data.objects.new('Movel_debris_2909_3602_z0', me_movel_debris_2909_3602_z0)
ob_movel_cleaver_2905_3603_z0 = bpy.data.objects.new('Movel_cleaver_2905_3603_z0', me_movel_cleaver_2905_3603_z0)
ob_movel_froe_2906_3603_z0 = bpy.data.objects.new('Movel_froe_2906_3603_z0', me_movel_froe_2906_3603_z0)
ob_movel_hay_2906_3603_z0 = bpy.data.objects.new('Movel_hay_2906_3603_z0', me_movel_hay_2906_3603_z0)
ob_movel_debris_2909_3603_z0 = bpy.data.objects.new('Movel_debris_2909_3603_z0', me_movel_debris_2909_3603_z0)
ob_movel_debris_2909_3603_z0_001 = bpy.data.objects.new('Movel_debris_2909_3603_z0.001', me_movel_debris_2909_3603_z0_001)
ob_movel_refuse_2907_3604_z0 = bpy.data.objects.new('Movel_refuse_2907_3604_z0', me_movel_refuse_2907_3604_z0)
ob_movel_small_web_2910_3605_z8 = bpy.data.objects.new('Movel_small_web_2910_3605_z8', me_movel_small_web_2910_3605_z8)
ob_movel_spilled_flour_2909_3606_z0 = bpy.data.objects.new('Movel_spilled_flour_2909_3606_z0', me_movel_spilled_flour_2909_3606_z0)

# ---- transforms, parenting, visibility, modifiers, constraints
ob_parede_externa_norte_y3600_x2904_2908.location = (-1.5, -3.0, 0.0)
ob_parede_externa_norte_y3600_x2904_2908.empty_display_type = 'CUBE'
ob_bloco_stone_wall_2904_3600_z20.parent = ob_parede_externa_norte_y3600_x2904_2908
ob_bloco_stone_wall_2904_3600_z20.matrix_parent_inverse = Matrix(((1.0, -0.0, 0.0, 1.5), (-0.0, 1.0, -0.0, 3.0), (0.0, -0.0, 1.0, -0.0), (-0.0, 0.0, -0.0, 1.0)))
ob_bloco_stone_wall_2904_3600_z20.location = (-3.5, -3.325, 3.6)
ob_bloco_stone_wall_2905_3600_z0.parent = ob_parede_externa_norte_y3600_x2904_2908
ob_bloco_stone_wall_2905_3600_z0.matrix_parent_inverse = Matrix(((1.0, -0.0, 0.0, 1.5), (-0.0, 1.0, -0.0, 3.0), (0.0, -0.0, 1.0, -0.0), (-0.0, 0.0, -0.0, 1.0)))
ob_bloco_stone_wall_2905_3600_z0.location = (-2.5, -3.325, 1.2)
ob_bloco_stone_wall_2905_3600_z20.parent = ob_parede_externa_norte_y3600_x2904_2908
ob_bloco_stone_wall_2905_3600_z20.matrix_parent_inverse = Matrix(((1.0, -0.0, 0.0, 1.5), (-0.0, 1.0, -0.0, 3.0), (0.0, -0.0, 1.0, -0.0), (-0.0, 0.0, -0.0, 1.0)))
ob_bloco_stone_wall_2905_3600_z20.location = (-2.5, -3.325, 3.6)
ob_bloco_stone_wall_2906_3600_z0.parent = ob_parede_externa_norte_y3600_x2904_2908
ob_bloco_stone_wall_2906_3600_z0.matrix_parent_inverse = Matrix(((1.0, -0.0, 0.0, 1.5), (-0.0, 1.0, -0.0, 3.0), (0.0, -0.0, 1.0, -0.0), (-0.0, 0.0, -0.0, 1.0)))
ob_bloco_stone_wall_2906_3600_z0.location = (-1.5, -3.325, 1.2)
ob_bloco_stone_wall_2906_3600_z20.parent = ob_parede_externa_norte_y3600_x2904_2908
ob_bloco_stone_wall_2906_3600_z20.matrix_parent_inverse = Matrix(((1.0, -0.0, 0.0, 1.5), (-0.0, 1.0, -0.0, 3.0), (0.0, -0.0, 1.0, -0.0), (-0.0, 0.0, -0.0, 1.0)))
ob_bloco_stone_wall_2906_3600_z20.location = (-1.5, -3.325, 3.6)
ob_bloco_stone_wall_2907_3600_z0.parent = ob_parede_externa_norte_y3600_x2904_2908
ob_bloco_stone_wall_2907_3600_z0.matrix_parent_inverse = Matrix(((1.0, -0.0, 0.0, 1.5), (-0.0, 1.0, -0.0, 3.0), (0.0, -0.0, 1.0, -0.0), (-0.0, 0.0, -0.0, 1.0)))
ob_bloco_stone_wall_2907_3600_z0.location = (-0.5, -3.325, 1.2)
ob_bloco_stone_wall_2907_3600_z20.parent = ob_parede_externa_norte_y3600_x2904_2908
ob_bloco_stone_wall_2907_3600_z20.matrix_parent_inverse = Matrix(((1.0, -0.0, 0.0, 1.5), (-0.0, 1.0, -0.0, 3.0), (0.0, -0.0, 1.0, -0.0), (-0.0, 0.0, -0.0, 1.0)))
ob_bloco_stone_wall_2907_3600_z20.location = (-0.5, -3.325, 3.6)
ob_bloco_jungle_wall_2908_3600_z0.parent = ob_parede_externa_norte_y3600_x2904_2908
ob_bloco_jungle_wall_2908_3600_z0.matrix_parent_inverse = Matrix(((1.0, -0.0, 0.0, 1.5), (-0.0, 1.0, -0.0, 3.0), (0.0, -0.0, 1.0, -0.0), (-0.0, 0.0, -0.0, 1.0)))
ob_bloco_jungle_wall_2908_3600_z0.location = (0.5, -3.325, 1.2)
ob_bloco_jungle_wall_2908_3600_z20.parent = ob_parede_externa_norte_y3600_x2904_2908
ob_bloco_jungle_wall_2908_3600_z20.matrix_parent_inverse = Matrix(((1.0, -0.0, 0.0, 1.5), (-0.0, 1.0, -0.0, 3.0), (0.0, -0.0, 1.0, -0.0), (-0.0, 0.0, -0.0, 1.0)))
ob_bloco_jungle_wall_2908_3600_z20.location = (0.5, -3.325, 3.6)
ob_parede_externa_sul_y3606_x2909_2911.location = (2.5, 3.0, 0.0)
ob_parede_externa_sul_y3606_x2909_2911.empty_display_type = 'CUBE'
ob_bloco_stone_post_2909_3606_z0.parent = ob_parede_externa_sul_y3606_x2909_2911
ob_bloco_stone_post_2909_3606_z0.matrix_parent_inverse = Matrix(((1.0, -0.0, 0.0, -2.5), (-0.0, 1.0, -0.0, -3.0), (0.0, -0.0, 1.0, -0.0), (-0.0, 0.0, -0.0, 1.0)))
ob_bloco_stone_post_2909_3606_z0.location = (1.5, 2.675, 1.2)
ob_bloco_stone_pillar_2910_3606_z0.parent = ob_parede_externa_sul_y3606_x2909_2911
ob_bloco_stone_pillar_2910_3606_z0.matrix_parent_inverse = Matrix(((1.0, -0.0, 0.0, -2.5), (-0.0, 1.0, -0.0, -3.0), (0.0, -0.0, 1.0, -0.0), (-0.0, 0.0, -0.0, 1.0)))
ob_bloco_stone_pillar_2910_3606_z0.location = (2.5, 2.675, 0.6)
ob_bloco_stone_arch_2910_3606_z0.parent = ob_parede_externa_sul_y3606_x2909_2911
ob_bloco_stone_arch_2910_3606_z0.matrix_parent_inverse = Matrix(((1.0, -0.0, 0.0, -2.5), (-0.0, 1.0, -0.0, -3.0), (0.0, -0.0, 1.0, -0.0), (-0.0, 0.0, -0.0, 1.0)))
ob_bloco_stone_arch_2910_3606_z0.location = (2.5, 2.675, 1.2)
ob_bloco_tent_wall_2910_3606_z24.parent = ob_parede_externa_sul_y3606_x2909_2911
ob_bloco_tent_wall_2910_3606_z24.matrix_parent_inverse = Matrix(((1.0, -0.0, 0.0, -2.5), (-0.0, 1.0, -0.0, -3.0), (0.0, -0.0, 1.0, -0.0), (-0.0, 0.0, -0.0, 1.0)))
ob_bloco_tent_wall_2910_3606_z24.location = (2.5, 2.675, 4.08)
ob_bloco_stone_pillar_2911_3606_z0.parent = ob_parede_externa_sul_y3606_x2909_2911
ob_bloco_stone_pillar_2911_3606_z0.matrix_parent_inverse = Matrix(((1.0, -0.0, 0.0, -2.5), (-0.0, 1.0, -0.0, -3.0), (0.0, -0.0, 1.0, -0.0), (-0.0, 0.0, -0.0, 1.0)))
ob_bloco_stone_pillar_2911_3606_z0.location = (3.5, 2.675, 0.6)
ob_bloco_stone_wall_2911_3606_z18.parent = ob_parede_externa_sul_y3606_x2909_2911
ob_bloco_stone_wall_2911_3606_z18.matrix_parent_inverse = Matrix(((1.0, -0.0, 0.0, -2.5), (-0.0, 1.0, -0.0, -3.0), (0.0, -0.0, 1.0, -0.0), (-0.0, 0.0, -0.0, 1.0)))
ob_bloco_stone_wall_2911_3606_z18.location = (3.5, 2.675, 2.34)
ob_parede_externa_leste_x2911_y3605_3605.location = (3.5, 2.0, 0.0)
ob_parede_externa_leste_x2911_y3605_3605.empty_display_type = 'CUBE'
ob_bloco_jungle_wall_2911_3605_z0.parent = ob_parede_externa_leste_x2911_y3605_3605
ob_bloco_jungle_wall_2911_3605_z0.matrix_parent_inverse = Matrix(((1.0, -0.0, 0.0, -3.5), (-0.0, 1.0, -0.0, -2.0), (0.0, -0.0, 1.0, -0.0), (-0.0, 0.0, -0.0, 1.0)))
ob_bloco_jungle_wall_2911_3605_z0.location = (3.175, 2.0, 1.2)
ob_bloco_jungle_wall_2911_3605_z20.parent = ob_parede_externa_leste_x2911_y3605_3605
ob_bloco_jungle_wall_2911_3605_z20.matrix_parent_inverse = Matrix(((1.0, -0.0, 0.0, -3.5), (-0.0, 1.0, -0.0, -2.0), (0.0, -0.0, 1.0, -0.0), (-0.0, 0.0, -0.0, 1.0)))
ob_bloco_jungle_wall_2911_3605_z20.location = (3.175, 2.0, 3.6)
ob_parede_interna_ew_02_y3601_x2908_2908.location = (0.5, -2.0, 0.0)
ob_parede_interna_ew_02_y3601_x2908_2908.empty_display_type = 'CUBE'
ob_bloco_jungle_wall_2908_3601_z0.parent = ob_parede_interna_ew_02_y3601_x2908_2908
ob_bloco_jungle_wall_2908_3601_z0.matrix_parent_inverse = Matrix(((1.0, -0.0, 0.0, -0.5), (-0.0, 1.0, -0.0, 2.0), (0.0, -0.0, 1.0, -0.0), (-0.0, 0.0, -0.0, 1.0)))
ob_bloco_jungle_wall_2908_3601_z0.location = (0.5, -2.325, 1.2)
ob_bloco_jungle_wall_2908_3601_z20.parent = ob_parede_interna_ew_02_y3601_x2908_2908
ob_bloco_jungle_wall_2908_3601_z20.matrix_parent_inverse = Matrix(((1.0, -0.0, 0.0, -0.5), (-0.0, 1.0, -0.0, 2.0), (0.0, -0.0, 1.0, -0.0), (-0.0, 0.0, -0.0, 1.0)))
ob_bloco_jungle_wall_2908_3601_z20.location = (0.5, -2.325, 3.6)
ob_parede_interna_ew_03_y3602_x2908_2908.location = (0.5, -1.0, 0.0)
ob_parede_interna_ew_03_y3602_x2908_2908.empty_display_type = 'CUBE'
ob_bloco_jungle_wall_2908_3602_z0.parent = ob_parede_interna_ew_03_y3602_x2908_2908
ob_bloco_jungle_wall_2908_3602_z0.matrix_parent_inverse = Matrix(((1.0, -0.0, 0.0, -0.5), (-0.0, 1.0, -0.0, 1.0), (0.0, -0.0, 1.0, -0.0), (-0.0, 0.0, -0.0, 1.0)))
ob_bloco_jungle_wall_2908_3602_z0.location = (0.5, -1.325, 1.2)
ob_bloco_jungle_wall_2908_3602_z20.parent = ob_parede_interna_ew_03_y3602_x2908_2908
ob_bloco_jungle_wall_2908_3602_z20.matrix_parent_inverse = Matrix(((1.0, -0.0, 0.0, -0.5), (-0.0, 1.0, -0.0, 1.0), (0.0, -0.0, 1.0, -0.0), (-0.0, 0.0, -0.0, 1.0)))
ob_bloco_jungle_wall_2908_3602_z20.location = (0.5, -1.325, 3.6)
ob_parede_interna_ew_04_y3603_x2908_2908.location = (0.5, 0.0, 0.0)
ob_parede_interna_ew_04_y3603_x2908_2908.empty_display_type = 'CUBE'
ob_bloco_jungle_wall_2908_3603_z0.parent = ob_parede_interna_ew_04_y3603_x2908_2908
ob_bloco_jungle_wall_2908_3603_z0.matrix_parent_inverse = Matrix(((1.0, -0.0, 0.0, -0.5), (-0.0, 1.0, -0.0, 0.0), (0.0, -0.0, 1.0, -0.0), (-0.0, 0.0, -0.0, 1.0)))
ob_bloco_jungle_wall_2908_3603_z0.location = (0.5, -0.325, 1.2)
ob_bloco_jungle_wall_2908_3603_z20.parent = ob_parede_interna_ew_04_y3603_x2908_2908
ob_bloco_jungle_wall_2908_3603_z20.matrix_parent_inverse = Matrix(((1.0, -0.0, 0.0, -0.5), (-0.0, 1.0, -0.0, 0.0), (0.0, -0.0, 1.0, -0.0), (-0.0, 0.0, -0.0, 1.0)))
ob_bloco_jungle_wall_2908_3603_z20.location = (0.5, -0.325, 3.6)
ob_parede_interna_ew_05_y3604_x2908_2908.location = (0.5, 1.0, 0.0)
ob_parede_interna_ew_05_y3604_x2908_2908.empty_display_type = 'CUBE'
ob_bloco_jungle_wall_2908_3604_z0.parent = ob_parede_interna_ew_05_y3604_x2908_2908
ob_bloco_jungle_wall_2908_3604_z0.matrix_parent_inverse = Matrix(((1.0, -0.0, 0.0, -0.5), (-0.0, 1.0, -0.0, -1.0), (0.0, -0.0, 1.0, -0.0), (-0.0, 0.0, -0.0, 1.0)))
ob_bloco_jungle_wall_2908_3604_z0.location = (0.5, 0.675, 1.2)
ob_bloco_jungle_wall_2908_3604_z20.parent = ob_parede_interna_ew_05_y3604_x2908_2908
ob_bloco_jungle_wall_2908_3604_z20.matrix_parent_inverse = Matrix(((1.0, -0.0, 0.0, -0.5), (-0.0, 1.0, -0.0, -1.0), (0.0, -0.0, 1.0, -0.0), (-0.0, 0.0, -0.0, 1.0)))
ob_bloco_jungle_wall_2908_3604_z20.location = (0.5, 0.675, 3.6)
ob_parede_interna_ew_06_y3605_x2907_2910.location = (1.0, 2.0, 0.0)
ob_parede_interna_ew_06_y3605_x2907_2910.empty_display_type = 'CUBE'
ob_bloco_lamp_post_2907_3605_z0.parent = ob_parede_interna_ew_06_y3605_x2907_2910
ob_bloco_lamp_post_2907_3605_z0.matrix_parent_inverse = Matrix(((1.0, -0.0, 0.0, -1.0), (-0.0, 1.0, -0.0, -2.0), (0.0, -0.0, 1.0, -0.0), (-0.0, 0.0, -0.0, 1.0)))
ob_bloco_lamp_post_2907_3605_z0.location = (-0.5, 1.675, 0.9)
ob_bloco_jungle_wall_2909_3605_z0.parent = ob_parede_interna_ew_06_y3605_x2907_2910
ob_bloco_jungle_wall_2909_3605_z0.matrix_parent_inverse = Matrix(((1.0, -0.0, 0.0, -1.0), (-0.0, 1.0, -0.0, -2.0), (0.0, -0.0, 1.0, -0.0), (-0.0, 0.0, -0.0, 1.0)))
ob_bloco_jungle_wall_2909_3605_z0.location = (1.5, 1.675, 1.2)
ob_bloco_stone_wall_2909_3605_z11.parent = ob_parede_interna_ew_06_y3605_x2907_2910
ob_bloco_stone_wall_2909_3605_z11.matrix_parent_inverse = Matrix(((1.0, -0.0, 0.0, -1.0), (-0.0, 1.0, -0.0, -2.0), (0.0, -0.0, 1.0, -0.0), (-0.0, 0.0, -0.0, 1.0)))
ob_bloco_stone_wall_2909_3605_z11.location = (1.5, 1.675, 1.5)
ob_bloco_jungle_wall_2909_3605_z20.parent = ob_parede_interna_ew_06_y3605_x2907_2910
ob_bloco_jungle_wall_2909_3605_z20.matrix_parent_inverse = Matrix(((1.0, -0.0, 0.0, -1.0), (-0.0, 1.0, -0.0, -2.0), (0.0, -0.0, 1.0, -0.0), (-0.0, 0.0, -0.0, 1.0)))
ob_bloco_jungle_wall_2909_3605_z20.location = (1.5, 1.675, 3.6)
ob_bloco_jungle_wall_2910_3605_z0.parent = ob_parede_interna_ew_06_y3605_x2907_2910
ob_bloco_jungle_wall_2910_3605_z0.matrix_parent_inverse = Matrix(((1.0, -0.0, 0.0, -1.0), (-0.0, 1.0, -0.0, -2.0), (0.0, -0.0, 1.0, -0.0), (-0.0, 0.0, -0.0, 1.0)))
ob_bloco_jungle_wall_2910_3605_z0.location = (2.5, 1.675, 1.2)
ob_bloco_jungle_wall_2910_3605_z20.parent = ob_parede_interna_ew_06_y3605_x2907_2910
ob_bloco_jungle_wall_2910_3605_z20.matrix_parent_inverse = Matrix(((1.0, -0.0, 0.0, -1.0), (-0.0, 1.0, -0.0, -2.0), (0.0, -0.0, 1.0, -0.0), (-0.0, 0.0, -0.0, 1.0)))
ob_bloco_jungle_wall_2910_3605_z20.location = (2.5, 1.675, 3.6)
ob_moveis_decoracoes.location = (0.0, 0.0, 0.0)
ob_moveis_decoracoes.empty_display_type = 'CUBE'
ob_movel_bone_pile_2909_3600_z0.parent = ob_moveis_decoracoes
ob_movel_bone_pile_2909_3600_z0.location = (1.5, -3.0, 0.06)
ob_movel_arrow_shafts_2909_3600_z0.parent = ob_moveis_decoracoes
ob_movel_arrow_shafts_2909_3600_z0.location = (1.5, -3.0, 0.06)
ob_movel_arrow_2910_3600_z10.parent = ob_moveis_decoracoes
ob_movel_arrow_2910_3600_z10.location = (2.5, -3.0, 1.26)
ob_movel_hay_2910_3600_z0.parent = ob_moveis_decoracoes
ob_movel_hay_2910_3600_z0.location = (2.5, -3.0, 0.06)
ob_movel_debris_2905_3601_z0.parent = ob_moveis_decoracoes
ob_movel_debris_2905_3601_z0.location = (-2.5, -2.0, 0.06)
ob_movel_spiderweb_2909_3601_z10.parent = ob_moveis_decoracoes
ob_movel_spiderweb_2909_3601_z10.location = (1.5, -2.0, 1.26)
ob_movel_garbage_2909_3601_z0.parent = ob_moveis_decoracoes
ob_movel_garbage_2909_3601_z0.location = (1.5, -2.0, 0.06)
ob_movel_hay_2909_3601_z0.parent = ob_moveis_decoracoes
ob_movel_hay_2909_3601_z0.location = (1.5, -2.0, 0.06)
ob_movel_garbage_2910_3601_z0.parent = ob_moveis_decoracoes
ob_movel_garbage_2910_3601_z0.location = (2.5, -2.0, 0.06)
ob_movel_debris_2905_3602_z0.parent = ob_moveis_decoracoes
ob_movel_debris_2905_3602_z0.location = (-2.5, -1.0, 0.06)
ob_movel_debris_2908_3602_z0.parent = ob_moveis_decoracoes
ob_movel_debris_2908_3602_z0.location = (0.5, -1.0, 0.06)
ob_movel_debris_2909_3602_z0.parent = ob_moveis_decoracoes
ob_movel_debris_2909_3602_z0.location = (1.5, -1.0, 0.06)
ob_movel_cleaver_2905_3603_z0.parent = ob_moveis_decoracoes
ob_movel_cleaver_2905_3603_z0.location = (-2.5, 0.0, 0.06)
ob_movel_froe_2906_3603_z0.parent = ob_moveis_decoracoes
ob_movel_froe_2906_3603_z0.location = (-1.5, 0.0, 0.06)
ob_movel_hay_2906_3603_z0.parent = ob_moveis_decoracoes
ob_movel_hay_2906_3603_z0.location = (-1.5, 0.0, 0.06)
ob_movel_debris_2909_3603_z0.parent = ob_moveis_decoracoes
ob_movel_debris_2909_3603_z0.location = (1.5, 0.0, 0.06)
ob_movel_debris_2909_3603_z0_001.parent = ob_moveis_decoracoes
ob_movel_debris_2909_3603_z0_001.location = (1.5, 0.0, 0.06)
ob_movel_refuse_2907_3604_z0.parent = ob_moveis_decoracoes
ob_movel_refuse_2907_3604_z0.location = (-0.5, 1.0, 0.12)
ob_movel_small_web_2910_3605_z8.parent = ob_moveis_decoracoes
ob_movel_small_web_2910_3605_z8.location = (2.5, 2.0, 1.02)
ob_movel_spilled_flour_2909_3606_z0.parent = ob_moveis_decoracoes
ob_movel_spilled_flour_2909_3606_z0.location = (1.5, 3.0, 0.06)

# ---- collection membership
col_01_paredes_externas.objects.link(ob_parede_externa_norte_y3600_x2904_2908)
col_01_paredes_externas.objects.link(ob_bloco_stone_wall_2904_3600_z20)
col_01_paredes_externas.objects.link(ob_bloco_stone_wall_2905_3600_z0)
col_01_paredes_externas.objects.link(ob_bloco_stone_wall_2905_3600_z20)
col_01_paredes_externas.objects.link(ob_bloco_stone_wall_2906_3600_z0)
col_01_paredes_externas.objects.link(ob_bloco_stone_wall_2906_3600_z20)
col_01_paredes_externas.objects.link(ob_bloco_stone_wall_2907_3600_z0)
col_01_paredes_externas.objects.link(ob_bloco_stone_wall_2907_3600_z20)
col_01_paredes_externas.objects.link(ob_bloco_jungle_wall_2908_3600_z0)
col_01_paredes_externas.objects.link(ob_bloco_jungle_wall_2908_3600_z20)
col_01_paredes_externas.objects.link(ob_parede_externa_sul_y3606_x2909_2911)
col_01_paredes_externas.objects.link(ob_bloco_stone_post_2909_3606_z0)
col_01_paredes_externas.objects.link(ob_bloco_stone_pillar_2910_3606_z0)
col_01_paredes_externas.objects.link(ob_bloco_stone_arch_2910_3606_z0)
col_01_paredes_externas.objects.link(ob_bloco_tent_wall_2910_3606_z24)
col_01_paredes_externas.objects.link(ob_bloco_stone_pillar_2911_3606_z0)
col_01_paredes_externas.objects.link(ob_bloco_stone_wall_2911_3606_z18)
col_01_paredes_externas.objects.link(ob_parede_externa_leste_x2911_y3605_3605)
col_01_paredes_externas.objects.link(ob_bloco_jungle_wall_2911_3605_z0)
col_01_paredes_externas.objects.link(ob_bloco_jungle_wall_2911_3605_z20)
col_02_paredes_internas.objects.link(ob_parede_interna_ew_02_y3601_x2908_2908)
col_02_paredes_internas.objects.link(ob_bloco_jungle_wall_2908_3601_z0)
col_02_paredes_internas.objects.link(ob_bloco_jungle_wall_2908_3601_z20)
col_02_paredes_internas.objects.link(ob_parede_interna_ew_03_y3602_x2908_2908)
col_02_paredes_internas.objects.link(ob_bloco_jungle_wall_2908_3602_z0)
col_02_paredes_internas.objects.link(ob_bloco_jungle_wall_2908_3602_z20)
col_02_paredes_internas.objects.link(ob_parede_interna_ew_04_y3603_x2908_2908)
col_02_paredes_internas.objects.link(ob_bloco_jungle_wall_2908_3603_z0)
col_02_paredes_internas.objects.link(ob_bloco_jungle_wall_2908_3603_z20)
col_02_paredes_internas.objects.link(ob_parede_interna_ew_05_y3604_x2908_2908)
col_02_paredes_internas.objects.link(ob_bloco_jungle_wall_2908_3604_z0)
col_02_paredes_internas.objects.link(ob_bloco_jungle_wall_2908_3604_z20)
col_02_paredes_internas.objects.link(ob_parede_interna_ew_06_y3605_x2907_2910)
col_02_paredes_internas.objects.link(ob_bloco_lamp_post_2907_3605_z0)
col_02_paredes_internas.objects.link(ob_bloco_jungle_wall_2909_3605_z0)
col_02_paredes_internas.objects.link(ob_bloco_stone_wall_2909_3605_z11)
col_02_paredes_internas.objects.link(ob_bloco_jungle_wall_2909_3605_z20)
col_02_paredes_internas.objects.link(ob_bloco_jungle_wall_2910_3605_z0)
col_02_paredes_internas.objects.link(ob_bloco_jungle_wall_2910_3605_z20)
col_04_moveis_decoracoes.objects.link(ob_moveis_decoracoes)
col_04_moveis_decoracoes.objects.link(ob_movel_bone_pile_2909_3600_z0)
col_04_moveis_decoracoes.objects.link(ob_movel_arrow_shafts_2909_3600_z0)
col_04_moveis_decoracoes.objects.link(ob_movel_arrow_2910_3600_z10)
col_04_moveis_decoracoes.objects.link(ob_movel_hay_2910_3600_z0)
col_04_moveis_decoracoes.objects.link(ob_movel_debris_2905_3601_z0)
col_04_moveis_decoracoes.objects.link(ob_movel_spiderweb_2909_3601_z10)
col_04_moveis_decoracoes.objects.link(ob_movel_garbage_2909_3601_z0)
col_04_moveis_decoracoes.objects.link(ob_movel_hay_2909_3601_z0)
col_04_moveis_decoracoes.objects.link(ob_movel_garbage_2910_3601_z0)
col_04_moveis_decoracoes.objects.link(ob_movel_debris_2905_3602_z0)
col_04_moveis_decoracoes.objects.link(ob_movel_debris_2908_3602_z0)
col_04_moveis_decoracoes.objects.link(ob_movel_debris_2909_3602_z0)
col_04_moveis_decoracoes.objects.link(ob_movel_cleaver_2905_3603_z0)
col_04_moveis_decoracoes.objects.link(ob_movel_froe_2906_3603_z0)
col_04_moveis_decoracoes.objects.link(ob_movel_hay_2906_3603_z0)
col_04_moveis_decoracoes.objects.link(ob_movel_debris_2909_3603_z0)
col_04_moveis_decoracoes.objects.link(ob_movel_debris_2909_3603_z0_001)
col_04_moveis_decoracoes.objects.link(ob_movel_refuse_2907_3604_z0)
col_04_moveis_decoracoes.objects.link(ob_movel_small_web_2910_3605_z8)
col_04_moveis_decoracoes.objects.link(ob_movel_spilled_flour_2909_3606_z0)

# ---- scene / render settings (as saved in the file)
scene.frame_start = 1; scene.frame_end = 250; scene.frame_set(1)
scene.render.engine = 'BLENDER_EEVEE_NEXT'
scene.render.bake_bias = 0.0
scene.render.bake_samples = 0
scene.cycles.sampling_pattern = 'TABULATED_SOBOL'
scene.eevee.use_volume_custom_range = False
bpy.context.view_layer.update()

# ---- added for rendering (the .blend has no active camera and no usable light): camera, sun + grey world if the file has none
cam_auto = bpy.data.cameras.new('AutoCamera')
cam_auto.lens = 50.0
cam_auto.sensor_width = 36.0
cam_auto.clip_end = 1000.0
ob_auto_camera = bpy.data.objects.new('AutoCamera', cam_auto)
scene.collection.objects.link(ob_auto_camera)
ob_auto_camera.location = (10.9274, -13.1629, 11.3819)
ob_auto_camera.rotation_euler = (1.09748, -7.21219e-08, 0.694738)
scene.camera = ob_auto_camera
light_auto_sun = bpy.data.lights.new('AutoSun', 'SUN')
light_auto_sun.energy = 3.0
light_auto_sun.angle = 0.0523599
ob_auto_sun = bpy.data.objects.new('AutoSun', light_auto_sun)
scene.collection.objects.link(ob_auto_sun)
ob_auto_sun.rotation_euler = (0.872665, 0.174533, 0.523599)
if scene.world is None:
    world_auto = bpy.data.worlds.new('AutoWorld')
    world_auto.color = (0.3, 0.3, 0.3)
    scene.world = world_auto
bpy.context.view_layer.update()
